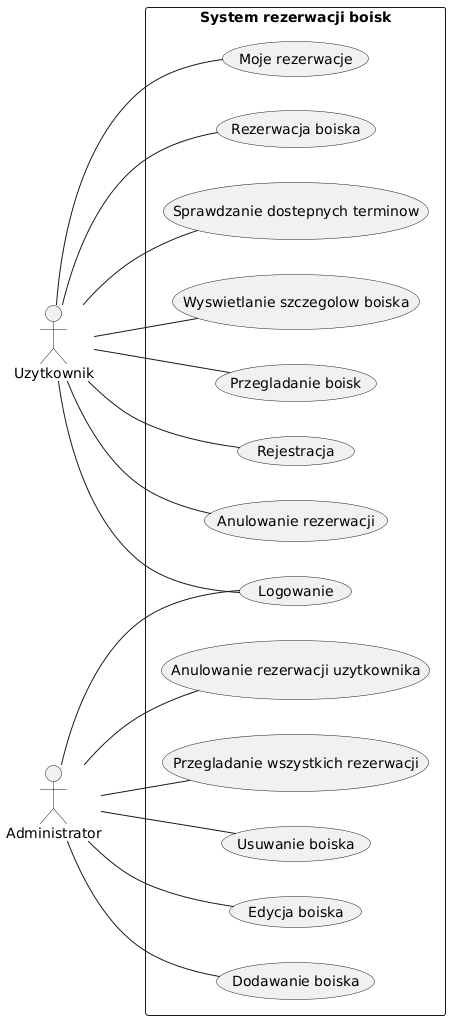

The diagram above was rendered by PlantUML. Its source (embedded in the PNG):
@startuml
left to right direction

actor Uzytkownik
actor Administrator

rectangle "System rezerwacji boisk" {

  ' funkcje użytkownika
  Uzytkownik -- (Rejestracja)
  Uzytkownik -- (Logowanie)
  Uzytkownik -- (Przegladanie boisk)
  Uzytkownik -- (Wyswietlanie szczegolow boiska)
  Uzytkownik -- (Sprawdzanie dostepnych terminow)
  Uzytkownik -- (Rezerwacja boiska)
  Uzytkownik -- (Moje rezerwacje)
  Uzytkownik -- (Anulowanie rezerwacji)

  ' funkcje administratora
  Administrator -- (Logowanie)
  Administrator -- (Dodawanie boiska)
  Administrator -- (Edycja boiska)
  Administrator -- (Usuwanie boiska)
  Administrator -- (Przegladanie wszystkich rezerwacji)
  Administrator -- (Anulowanie rezerwacji uzytkownika)
}
@enduml